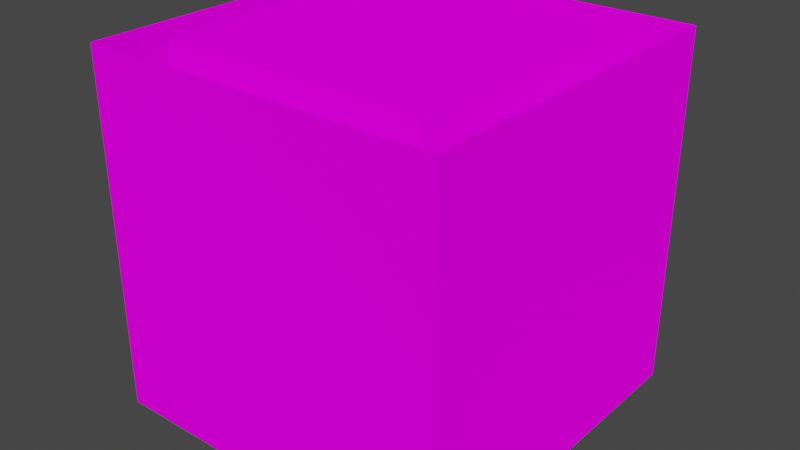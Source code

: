 # Source: room.blend  (saved by Blender 2.81.16; exported with 4.5.12 LTS)
import bpy
from mathutils import Matrix  # noqa: F401  (used for matrix-valued properties, if any)

bpy.ops.wm.read_factory_settings(use_empty=True)
scene = bpy.context.scene
scene.name = 'Scene'

# ---- collections
col_collection = bpy.data.collections.new('Collection'); scene.collection.children.link(col_collection)

# ---- images (referenced by path relative to the original .blend; pixels are not part of the script)
import os
ASSET_DIR = os.environ.get("B2B_ASSET_DIR", "")  # directory of the original .blend (textures are referenced by path, not embedded)
HERE = os.path.dirname(os.path.abspath(__file__))  # packed textures are extracted next to this script under _unpacked/

def load_image(name, relpath, width, height, colorspace="sRGB"):
    """Load a texture the original file referenced (path relative to the .blend, or extracted next to this script)."""
    p = next((c for c in (os.path.join(HERE, relpath), os.path.join(ASSET_DIR, relpath)) if relpath and os.path.exists(c)), "")
    if p:
        img = bpy.data.images.load(p, check_existing=True)
        img.name = name
    else:  # same state as the original file: an image datablock whose file is absent (Cycles renders it pink)
        img = bpy.data.images.new(name, width, height)
        img.source = "FILE"
        img.filepath = "//" + (relpath or name)
    img.colorspace_settings.name = colorspace
    return img
img_cube_wireframe_png = load_image('cube_wireframe.png', 'cube_wireframe.png', 1024, 1024, 'sRGB')

# ---- materials (node trees are filled in below, after node groups)
mat_material = bpy.data.materials.new('Material')
mat_material.alpha_threshold = 0.0
mat_material.use_transparent_shadow = False
mat_material.line_color = (0.0, 0.0, 0.0, 1.0)

# ---- material node trees
mat_material.use_nodes = True; mat_material.node_tree.nodes.clear()
_N = mat_material.node_tree.nodes; _L = mat_material.node_tree.links
n0 = _N.new('ShaderNodeOutputMaterial'); n0.name = 'Material Output'; n0.location = (300, 300)
n1 = _N.new('ShaderNodeBsdfDiffuse'); n1.name = 'Diffuse BSDF'; n1.location = (10, 300)
n1.inputs[1].default_value = 0.4
n2 = _N.new('ShaderNodeTexImage'); n2.name = 'Image Texture'; n2.location = (-280, 280)
n2.image = img_cube_wireframe_png
n2.interpolation = 'Closest'
_L.new(n1.outputs[0], n0.inputs[0])
_L.new(n2.outputs[0], n1.inputs[0])
n0.is_active_output = True

# ---- world
world_world = bpy.data.worlds.new('World'); scene.world = world_world
world_world.use_nodes = True; world_world.node_tree.nodes.clear()
_N = world_world.node_tree.nodes; _L = world_world.node_tree.links
n0 = _N.new('ShaderNodeOutputWorld'); n0.name = 'World Output'; n0.location = (300, 300)
n1 = _N.new('ShaderNodeBackground'); n1.name = 'Background'; n1.location = (10, 300)
n1.inputs[0].default_value = (0.05088, 0.05088, 0.05088, 1.0)
_L.new(n1.outputs[0], n0.inputs[0])
n0.is_active_output = True
world_world.color = (0.05088, 0.05088, 0.05088)
world_world.use_sun_shadow = False
world_world.sun_shadow_jitter_overblur = 0.0

# ---- meshes
me_cube = bpy.data.meshes.new('Cube')
me_cube.from_pydata([(0.5, -1.0, 4.991e-07), (0.5, -4.171e-05, 2.758e-07), (-0.5, -1.0, 3.203e-07), (-0.5, 4.141e-05, 2.758e-07), (0.375, -0.875, 1.0), (0.375, -0.125, 1.0), (-0.375, -0.875, 1.0), (-0.375, -0.125, 1.0), (0.5, -1.0, 1.0), (0.5, -4.171e-05, 1.0), (-0.5, -1.0, 1.0), (-0.5, 4.141e-05, 1.0)], [], [(0, 2, 6, 4), (3, 7, 6, 2), (7, 5, 4, 6), (5, 7, 3, 1), (5, 1, 0, 4), (1, 3, 11, 9), (2, 0, 8, 10), (3, 2, 10, 11), (0, 1, 9, 8)])
_uv = me_cube.uv_layers.new(name='UVMap')
_uv.uv.foreach_set('vector', [1.133e-06, -0.000302, 0.9999, -0.000302, 0.9999, 1.0, 1.133e-06, 1.0, 0.9999, 1.0, 0.9999, -0.000302, 1.133e-06, -0.000302, 1.133e-06, 1.0, 1.133e-06, -0.000302, 0.9999, -0.000302, 0.9999, 1.0, 1.133e-06, 1.0, 1.133e-06, 1.0, 0.9999, 1.0, 0.9999, -0.000302, 1.133e-06, -0.000302, 0.9999, 1.0, 0.9999, -0.000302, 1.133e-06, -0.000302, 1.133e-06, 1.0, 1.133e-06, -0.000302, 0.9999, -0.000302, 0.9999, 1.0, 1.133e-06, 1.0, 0.9999, -0.000302, 1.133e-06, -0.000302, 1.133e-06, 1.0, 0.9999, 1.0, 0.9999, 1.0, 1.133e-06, 1.0, 1.133e-06, -0.000302, 0.9999, -0.000302, 1.133e-06, -0.000302, 0.9999, -0.000302, 0.9999, 1.0, 1.133e-06, 1.0])
me_cube.materials.append(mat_material)
me_cube.use_remesh_preserve_volume = False
me_cube.use_remesh_preserve_attributes = False
me_cube.use_mirror_vertex_groups = False
me_cube.update()

# ---- objects
ob_cube = bpy.data.objects.new('Cube', me_cube)

# ---- transforms, parenting, visibility, modifiers, constraints
ob_cube.location = (0.0, 0.0, 0.0)
ob_cube.lock_rotations_4d = False
ob_cube.empty_display_type = 'ARROWS'
ob_cube.lineart.crease_threshold = 0.0

# ---- collection membership
col_collection.objects.link(ob_cube)

# ---- scene / render settings (as saved in the file)
scene.frame_start = 1; scene.frame_end = 250; scene.frame_set(1)
scene.render.engine = 'BLENDER_EEVEE_NEXT'
scene.cycles.use_denoising = False
scene.cycles.samples = 128
scene.cycles.sampling_pattern = 'TABULATED_SOBOL'
scene.cycles.use_adaptive_sampling = False
scene.cycles.use_light_tree = False
scene.view_settings.view_transform = 'Filmic'
bpy.context.view_layer.update()

# ---- added for rendering (the .blend has no active camera and no usable light): camera, sun
cam_auto = bpy.data.cameras.new('AutoCamera')
cam_auto.lens = 50.0
cam_auto.sensor_width = 36.0
cam_auto.clip_end = 1000.0
ob_auto_camera = bpy.data.objects.new('AutoCamera', cam_auto)
scene.collection.objects.link(ob_auto_camera)
ob_auto_camera.location = (1.60254, -2.4231, 1.78206)
ob_auto_camera.rotation_euler = (1.09748, -7.21219e-08, 0.694738)
scene.camera = ob_auto_camera
light_auto_sun = bpy.data.lights.new('AutoSun', 'SUN')
light_auto_sun.energy = 3.0
light_auto_sun.angle = 0.0523599
ob_auto_sun = bpy.data.objects.new('AutoSun', light_auto_sun)
scene.collection.objects.link(ob_auto_sun)
ob_auto_sun.rotation_euler = (0.872665, 0.174533, 0.523599)
bpy.context.view_layer.update()
